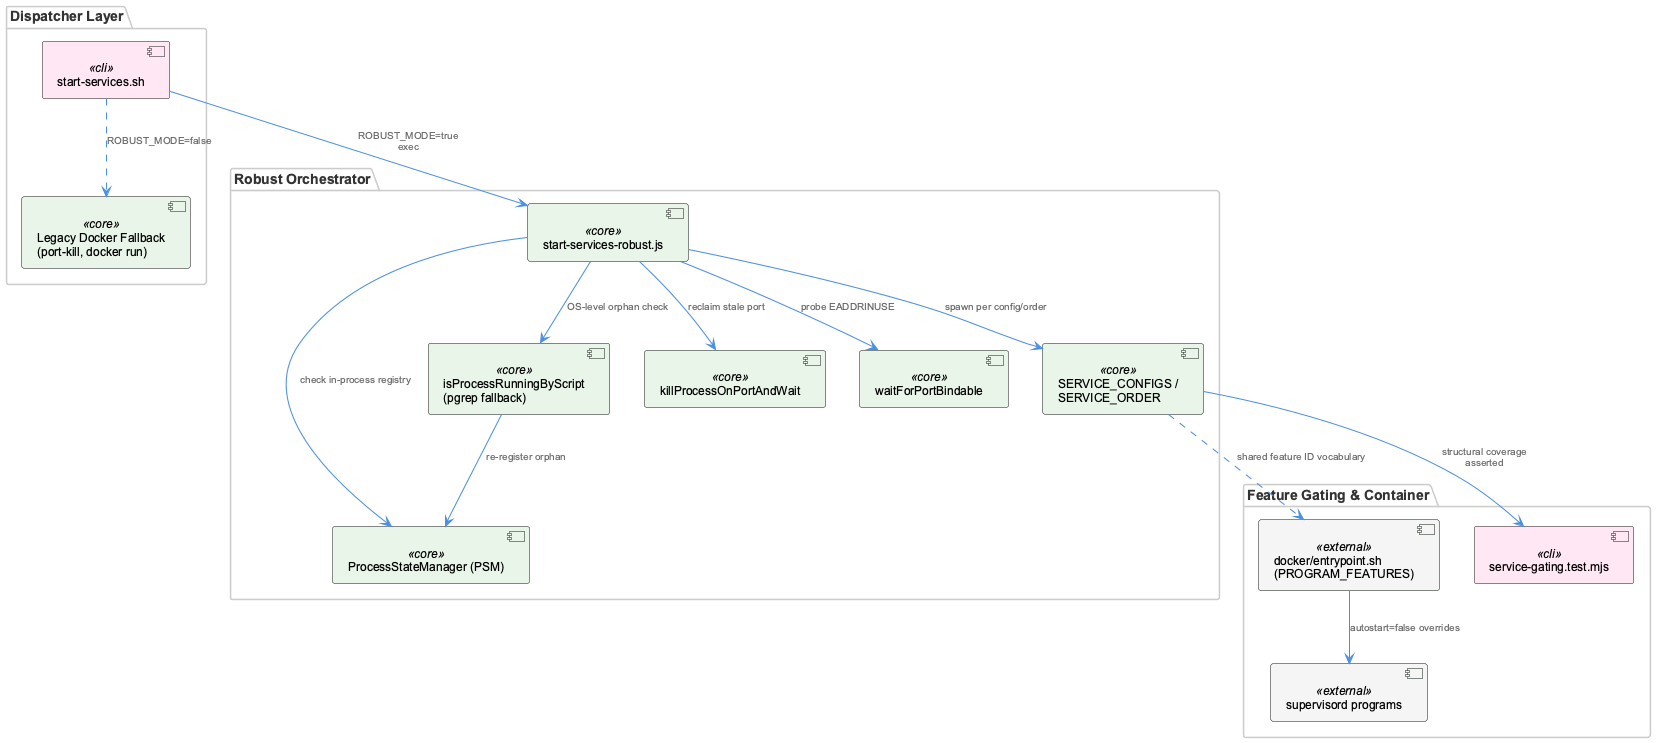

The diagram above was rendered by PlantUML. Its source (embedded in the PNG):
@startuml
!include /Users/Q284340/Agentic/coding/docs/puml/_standard-style.puml

package "Dispatcher Layer" {
  component "start-services.sh" as dispatcher <<cli>>
  component "Legacy Docker Fallback\n(port-kill, docker run)" as legacy <<core>>
}

package "Robust Orchestrator" {
  component "start-services-robust.js" as robust <<core>>
  component "ProcessStateManager (PSM)" as psm <<core>>
  component "isProcessRunningByScript\n(pgrep fallback)" as pgrep <<core>>
  component "killProcessOnPortAndWait" as killport <<core>>
  component "waitForPortBindable" as waitport <<core>>
  component "SERVICE_CONFIGS /\nSERVICE_ORDER" as svcconfig <<core>>
}

package "Feature Gating & Container" {
  component "docker/entrypoint.sh\n(PROGRAM_FEATURES)" as entrypoint <<external>>
  component "supervisord programs" as supervisord <<external>>
  component "service-gating.test.mjs" as tests <<cli>>
}

dispatcher --> robust : "ROBUST_MODE=true\nexec"
dispatcher ..> legacy : "ROBUST_MODE=false"

robust --> psm : "check in-process registry"
robust --> pgrep : "OS-level orphan check"
pgrep --> psm : "re-register orphan"
robust --> killport : "reclaim stale port"
robust --> waitport : "probe EADDRINUSE"
robust --> svcconfig : "spawn per config/order"

svcconfig --> tests : "structural coverage\nasserted"
entrypoint --> supervisord : "autostart=false overrides"
svcconfig ..> entrypoint : "shared feature ID vocabulary"

@enduml